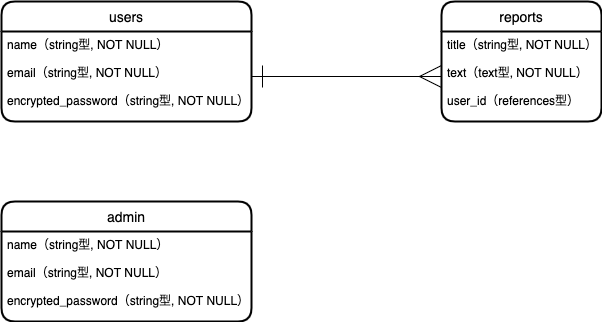

The diagram above was exported from draw.io. Its source (the exported page's mxGraphModel, read from the mxfile embedded in the PNG):
<mxGraphModel dx="0" dy="716" grid="1" gridSize="10" guides="1" tooltips="1" connect="1" arrows="1" fold="1" page="1" pageScale="1" pageWidth="827" pageHeight="1169" math="0" shadow="0">
  <root>
    <mxCell id="0" />
    <mxCell id="1" parent="0" />
    <mxCell id="2" value="users" style="swimlane;childLayout=stackLayout;horizontal=1;startSize=30;horizontalStack=0;rounded=1;fontSize=14;fontStyle=0;strokeWidth=2;resizeParent=0;resizeLast=1;shadow=0;dashed=0;align=center;" parent="1" vertex="1">
      <mxGeometry x="40" y="80" width="250" height="120" as="geometry" />
    </mxCell>
    <mxCell id="3" value="name（string型, NOT NULL）&#10;&#10;email（string型, NOT NULL）&#10;&#10;encrypted_password（string型, NOT NULL）" style="align=left;strokeColor=none;fillColor=none;spacingLeft=4;fontSize=12;verticalAlign=top;resizable=0;rotatable=0;part=1;" parent="2" vertex="1">
      <mxGeometry y="30" width="250" height="90" as="geometry" />
    </mxCell>
    <mxCell id="4" value="reports" style="swimlane;childLayout=stackLayout;horizontal=1;startSize=30;horizontalStack=0;rounded=1;fontSize=14;fontStyle=0;strokeWidth=2;resizeParent=0;resizeLast=1;shadow=0;dashed=0;align=center;" parent="1" vertex="1">
      <mxGeometry x="480" y="80" width="160" height="120" as="geometry" />
    </mxCell>
    <mxCell id="5" value="title（string型, NOT NULL）&#10;&#10;text（text型, NOT NULL）&#10;&#10;user_id（references型）&#10;" style="align=left;strokeColor=none;fillColor=none;spacingLeft=4;fontSize=12;verticalAlign=top;resizable=0;rotatable=0;part=1;" parent="4" vertex="1">
      <mxGeometry y="30" width="160" height="90" as="geometry" />
    </mxCell>
    <mxCell id="6" style="edgeStyle=orthogonalEdgeStyle;rounded=0;orthogonalLoop=1;jettySize=auto;html=1;exitX=1;exitY=0.5;exitDx=0;exitDy=0;entryX=0;entryY=0.5;entryDx=0;entryDy=0;startArrow=ERone;startFill=0;endArrow=ERmany;endFill=0;endSize=20;startSize=20;" parent="1" source="3" target="5" edge="1">
      <mxGeometry relative="1" as="geometry" />
    </mxCell>
    <mxCell id="7" value="admin" style="swimlane;childLayout=stackLayout;horizontal=1;startSize=30;horizontalStack=0;rounded=1;fontSize=14;fontStyle=0;strokeWidth=2;resizeParent=0;resizeLast=1;shadow=0;dashed=0;align=center;" parent="1" vertex="1">
      <mxGeometry x="40" y="280" width="250" height="120" as="geometry" />
    </mxCell>
    <mxCell id="8" value="name（string型, NOT NULL）&#10;&#10;email（string型, NOT NULL）&#10;&#10;encrypted_password（string型, NOT NULL）" style="align=left;strokeColor=none;fillColor=none;spacingLeft=4;fontSize=12;verticalAlign=top;resizable=0;rotatable=0;part=1;" parent="7" vertex="1">
      <mxGeometry y="30" width="250" height="90" as="geometry" />
    </mxCell>
  </root>
</mxGraphModel>